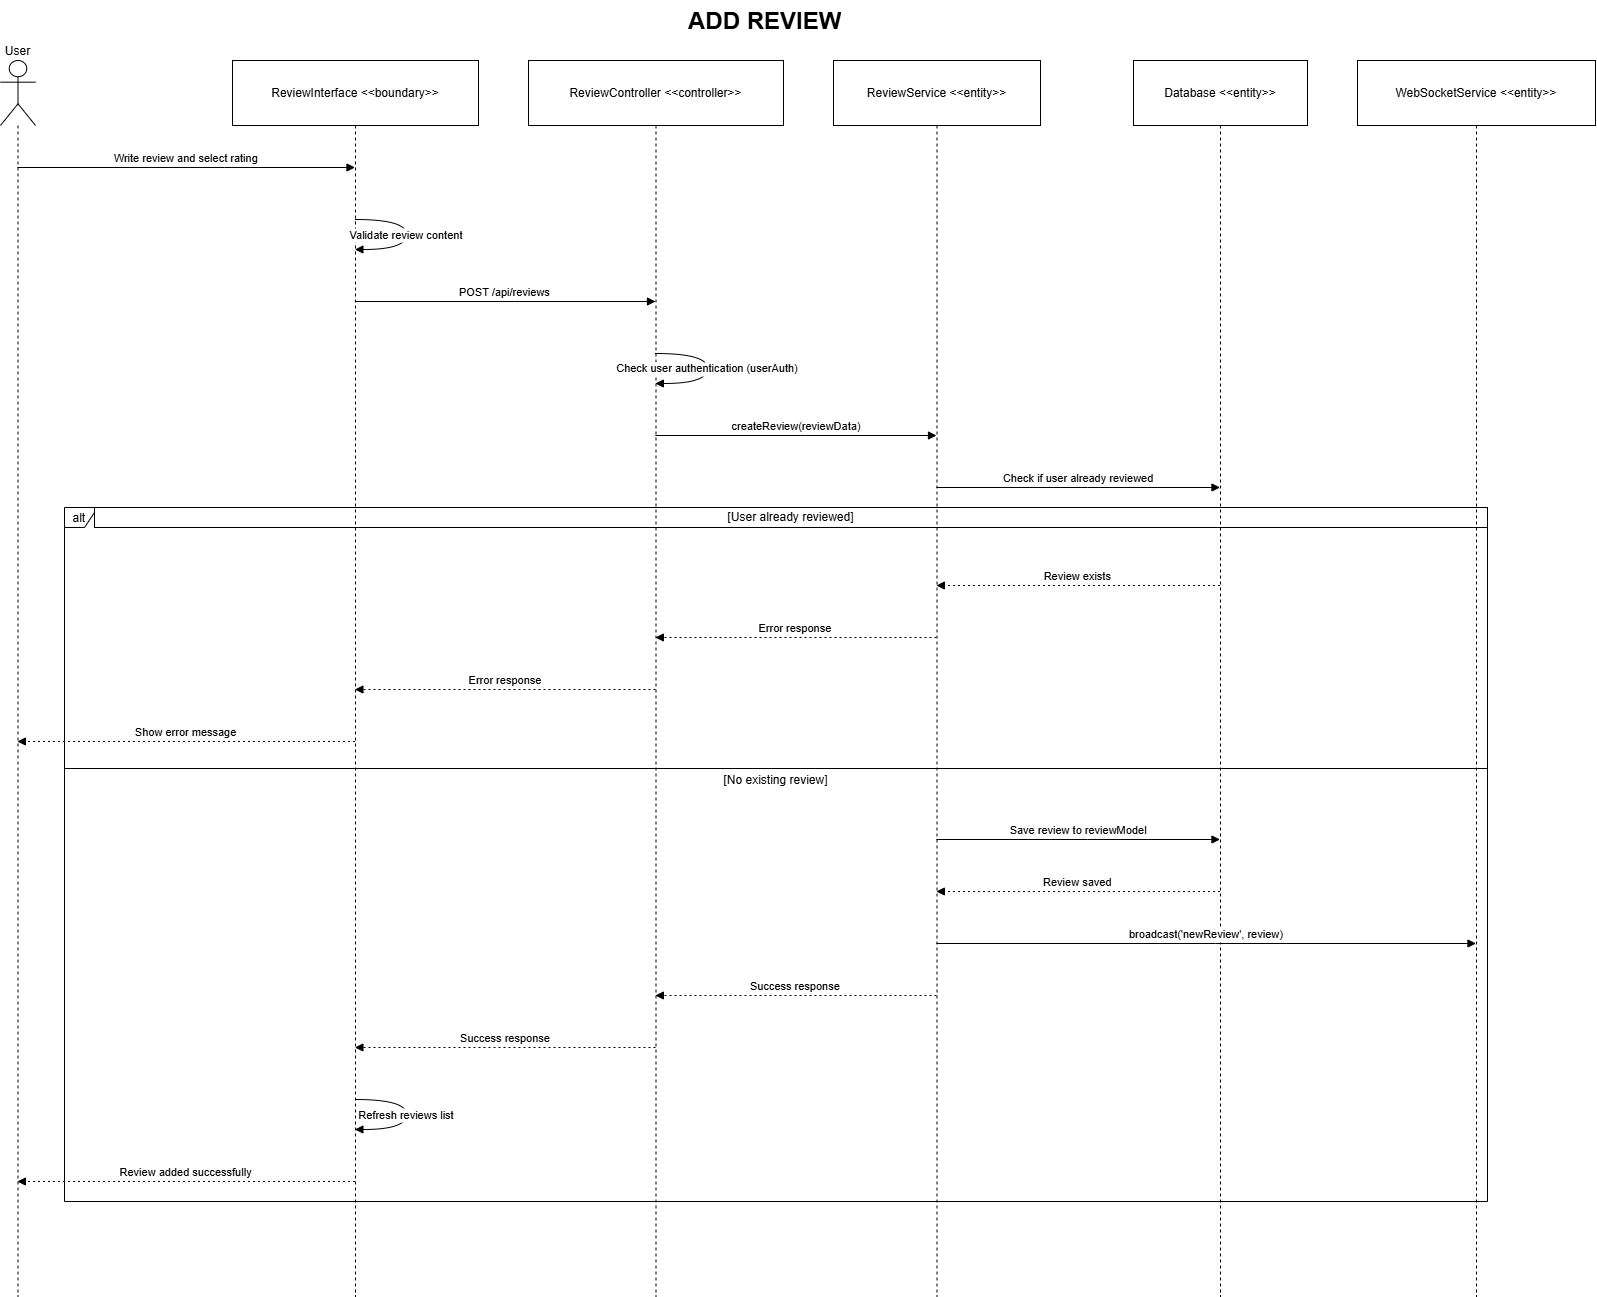

The diagram above was exported from draw.io. Its source (the exported page's mxGraphModel, read from the mxfile embedded in the PNG):
<mxGraphModel dx="1850" dy="988" grid="1" gridSize="10" guides="1" tooltips="1" connect="1" arrows="1" fold="1" page="1" pageScale="1" pageWidth="1169" pageHeight="827" math="0" shadow="0">
  <root>
    <mxCell id="0" />
    <mxCell id="1" parent="0" />
    <mxCell id="EgGwsEKHXhYfD0vI_pCB-1" value="User" style="shape=umlLifeline;perimeter=lifelinePerimeter;whiteSpace=wrap;container=1;dropTarget=0;collapsible=0;recursiveResize=0;outlineConnect=0;portConstraint=eastwest;newEdgeStyle={&quot;edgeStyle&quot;:&quot;elbowEdgeStyle&quot;,&quot;elbow&quot;:&quot;vertical&quot;,&quot;curved&quot;:0,&quot;rounded&quot;:0};participant=umlActor;verticalAlign=bottom;labelPosition=center;verticalLabelPosition=top;align=center;size=65;" vertex="1" parent="1">
      <mxGeometry x="100" y="80" width="35" height="1236" as="geometry" />
    </mxCell>
    <mxCell id="EgGwsEKHXhYfD0vI_pCB-2" value="ReviewInterface &lt;&lt;boundary&gt;&gt;" style="shape=umlLifeline;perimeter=lifelinePerimeter;whiteSpace=wrap;container=1;dropTarget=0;collapsible=0;recursiveResize=0;outlineConnect=0;portConstraint=eastwest;newEdgeStyle={&quot;edgeStyle&quot;:&quot;elbowEdgeStyle&quot;,&quot;elbow&quot;:&quot;vertical&quot;,&quot;curved&quot;:0,&quot;rounded&quot;:0};size=65;" vertex="1" parent="1">
      <mxGeometry x="332" y="80" width="246" height="1236" as="geometry" />
    </mxCell>
    <mxCell id="EgGwsEKHXhYfD0vI_pCB-3" value="ReviewController &lt;&lt;controller&gt;&gt;" style="shape=umlLifeline;perimeter=lifelinePerimeter;whiteSpace=wrap;container=1;dropTarget=0;collapsible=0;recursiveResize=0;outlineConnect=0;portConstraint=eastwest;newEdgeStyle={&quot;edgeStyle&quot;:&quot;elbowEdgeStyle&quot;,&quot;elbow&quot;:&quot;vertical&quot;,&quot;curved&quot;:0,&quot;rounded&quot;:0};size=65;" vertex="1" parent="1">
      <mxGeometry x="628" y="80" width="255" height="1236" as="geometry" />
    </mxCell>
    <mxCell id="EgGwsEKHXhYfD0vI_pCB-4" value="ReviewService &lt;&lt;entity&gt;&gt;" style="shape=umlLifeline;perimeter=lifelinePerimeter;whiteSpace=wrap;container=1;dropTarget=0;collapsible=0;recursiveResize=0;outlineConnect=0;portConstraint=eastwest;newEdgeStyle={&quot;edgeStyle&quot;:&quot;elbowEdgeStyle&quot;,&quot;elbow&quot;:&quot;vertical&quot;,&quot;curved&quot;:0,&quot;rounded&quot;:0};size=65;" vertex="1" parent="1">
      <mxGeometry x="933" y="80" width="207" height="1236" as="geometry" />
    </mxCell>
    <mxCell id="EgGwsEKHXhYfD0vI_pCB-5" value="Database &lt;&lt;entity&gt;&gt;" style="shape=umlLifeline;perimeter=lifelinePerimeter;whiteSpace=wrap;container=1;dropTarget=0;collapsible=0;recursiveResize=0;outlineConnect=0;portConstraint=eastwest;newEdgeStyle={&quot;edgeStyle&quot;:&quot;elbowEdgeStyle&quot;,&quot;elbow&quot;:&quot;vertical&quot;,&quot;curved&quot;:0,&quot;rounded&quot;:0};size=65;" vertex="1" parent="1">
      <mxGeometry x="1233" y="80" width="174" height="1236" as="geometry" />
    </mxCell>
    <mxCell id="EgGwsEKHXhYfD0vI_pCB-6" value="WebSocketService &lt;&lt;entity&gt;&gt;" style="shape=umlLifeline;perimeter=lifelinePerimeter;whiteSpace=wrap;container=1;dropTarget=0;collapsible=0;recursiveResize=0;outlineConnect=0;portConstraint=eastwest;newEdgeStyle={&quot;edgeStyle&quot;:&quot;elbowEdgeStyle&quot;,&quot;elbow&quot;:&quot;vertical&quot;,&quot;curved&quot;:0,&quot;rounded&quot;:0};size=65;" vertex="1" parent="1">
      <mxGeometry x="1457" y="80" width="238" height="1236" as="geometry" />
    </mxCell>
    <mxCell id="EgGwsEKHXhYfD0vI_pCB-7" value="alt" style="shape=umlFrame;dashed=0;pointerEvents=0;dropTarget=0;strokeColor=#000000;height=20;width=30" vertex="1" parent="1">
      <mxGeometry x="164" y="527" width="1423" height="694" as="geometry" />
    </mxCell>
    <mxCell id="EgGwsEKHXhYfD0vI_pCB-8" value="[User already reviewed]" style="text;strokeColor=#000000;fillColor=none;align=center;verticalAlign=middle;whiteSpace=wrap;" vertex="1" parent="EgGwsEKHXhYfD0vI_pCB-7">
      <mxGeometry x="30" width="1393" height="20" as="geometry" />
    </mxCell>
    <mxCell id="EgGwsEKHXhYfD0vI_pCB-9" value="[No existing review]" style="shape=line;dashed=0;whiteSpace=wrap;verticalAlign=top;labelPosition=center;verticalLabelPosition=middle;align=center;strokeColor=#000000;" vertex="1" parent="EgGwsEKHXhYfD0vI_pCB-7">
      <mxGeometry y="259" width="1423" height="4" as="geometry" />
    </mxCell>
    <mxCell id="EgGwsEKHXhYfD0vI_pCB-10" value="Write review and select rating" style="verticalAlign=bottom;edgeStyle=elbowEdgeStyle;elbow=vertical;curved=0;rounded=0;endArrow=block;" edge="1" parent="1" source="EgGwsEKHXhYfD0vI_pCB-1" target="EgGwsEKHXhYfD0vI_pCB-2">
      <mxGeometry relative="1" as="geometry">
        <Array as="points">
          <mxPoint x="324" y="187" />
        </Array>
      </mxGeometry>
    </mxCell>
    <mxCell id="EgGwsEKHXhYfD0vI_pCB-11" value="Validate review content" style="curved=1;endArrow=block;rounded=0;" edge="1" parent="1" source="EgGwsEKHXhYfD0vI_pCB-2" target="EgGwsEKHXhYfD0vI_pCB-2">
      <mxGeometry relative="1" as="geometry">
        <Array as="points">
          <mxPoint x="506" y="239" />
          <mxPoint x="506" y="269" />
        </Array>
      </mxGeometry>
    </mxCell>
    <mxCell id="EgGwsEKHXhYfD0vI_pCB-12" value="POST /api/reviews" style="verticalAlign=bottom;edgeStyle=elbowEdgeStyle;elbow=vertical;curved=0;rounded=0;endArrow=block;" edge="1" parent="1" source="EgGwsEKHXhYfD0vI_pCB-2" target="EgGwsEKHXhYfD0vI_pCB-3">
      <mxGeometry relative="1" as="geometry">
        <Array as="points">
          <mxPoint x="614" y="321" />
        </Array>
      </mxGeometry>
    </mxCell>
    <mxCell id="EgGwsEKHXhYfD0vI_pCB-13" value="Check user authentication (userAuth)" style="curved=1;endArrow=block;rounded=0;" edge="1" parent="1" source="EgGwsEKHXhYfD0vI_pCB-3" target="EgGwsEKHXhYfD0vI_pCB-3">
      <mxGeometry relative="1" as="geometry">
        <Array as="points">
          <mxPoint x="807" y="373" />
          <mxPoint x="807" y="403" />
        </Array>
      </mxGeometry>
    </mxCell>
    <mxCell id="EgGwsEKHXhYfD0vI_pCB-14" value="createReview(reviewData)" style="verticalAlign=bottom;edgeStyle=elbowEdgeStyle;elbow=vertical;curved=0;rounded=0;endArrow=block;" edge="1" parent="1" source="EgGwsEKHXhYfD0vI_pCB-3" target="EgGwsEKHXhYfD0vI_pCB-4">
      <mxGeometry relative="1" as="geometry">
        <Array as="points">
          <mxPoint x="905" y="455" />
        </Array>
      </mxGeometry>
    </mxCell>
    <mxCell id="EgGwsEKHXhYfD0vI_pCB-15" value="Check if user already reviewed" style="verticalAlign=bottom;edgeStyle=elbowEdgeStyle;elbow=vertical;curved=0;rounded=0;endArrow=block;" edge="1" parent="1" source="EgGwsEKHXhYfD0vI_pCB-4" target="EgGwsEKHXhYfD0vI_pCB-5">
      <mxGeometry relative="1" as="geometry">
        <Array as="points">
          <mxPoint x="1187" y="507" />
        </Array>
      </mxGeometry>
    </mxCell>
    <mxCell id="EgGwsEKHXhYfD0vI_pCB-16" value="Review exists" style="verticalAlign=bottom;edgeStyle=elbowEdgeStyle;elbow=vertical;curved=0;rounded=0;dashed=1;dashPattern=2 3;endArrow=block;" edge="1" parent="1" source="EgGwsEKHXhYfD0vI_pCB-5" target="EgGwsEKHXhYfD0vI_pCB-4">
      <mxGeometry relative="1" as="geometry">
        <Array as="points">
          <mxPoint x="1190" y="605" />
        </Array>
      </mxGeometry>
    </mxCell>
    <mxCell id="EgGwsEKHXhYfD0vI_pCB-17" value="Error response" style="verticalAlign=bottom;edgeStyle=elbowEdgeStyle;elbow=vertical;curved=0;rounded=0;dashed=1;dashPattern=2 3;endArrow=block;" edge="1" parent="1" source="EgGwsEKHXhYfD0vI_pCB-4" target="EgGwsEKHXhYfD0vI_pCB-3">
      <mxGeometry relative="1" as="geometry">
        <Array as="points">
          <mxPoint x="908" y="657" />
        </Array>
      </mxGeometry>
    </mxCell>
    <mxCell id="EgGwsEKHXhYfD0vI_pCB-18" value="Error response" style="verticalAlign=bottom;edgeStyle=elbowEdgeStyle;elbow=vertical;curved=0;rounded=0;dashed=1;dashPattern=2 3;endArrow=block;" edge="1" parent="1" source="EgGwsEKHXhYfD0vI_pCB-3" target="EgGwsEKHXhYfD0vI_pCB-2">
      <mxGeometry relative="1" as="geometry">
        <Array as="points">
          <mxPoint x="617" y="709" />
        </Array>
      </mxGeometry>
    </mxCell>
    <mxCell id="EgGwsEKHXhYfD0vI_pCB-19" value="Show error message" style="verticalAlign=bottom;edgeStyle=elbowEdgeStyle;elbow=vertical;curved=0;rounded=0;dashed=1;dashPattern=2 3;endArrow=block;" edge="1" parent="1" source="EgGwsEKHXhYfD0vI_pCB-2" target="EgGwsEKHXhYfD0vI_pCB-1">
      <mxGeometry relative="1" as="geometry">
        <Array as="points">
          <mxPoint x="327" y="761" />
        </Array>
      </mxGeometry>
    </mxCell>
    <mxCell id="EgGwsEKHXhYfD0vI_pCB-20" value="Save review to reviewModel" style="verticalAlign=bottom;edgeStyle=elbowEdgeStyle;elbow=vertical;curved=0;rounded=0;endArrow=block;" edge="1" parent="1" source="EgGwsEKHXhYfD0vI_pCB-4" target="EgGwsEKHXhYfD0vI_pCB-5">
      <mxGeometry relative="1" as="geometry">
        <Array as="points">
          <mxPoint x="1187" y="859" />
        </Array>
      </mxGeometry>
    </mxCell>
    <mxCell id="EgGwsEKHXhYfD0vI_pCB-21" value="Review saved" style="verticalAlign=bottom;edgeStyle=elbowEdgeStyle;elbow=vertical;curved=0;rounded=0;dashed=1;dashPattern=2 3;endArrow=block;" edge="1" parent="1" source="EgGwsEKHXhYfD0vI_pCB-5" target="EgGwsEKHXhYfD0vI_pCB-4">
      <mxGeometry relative="1" as="geometry">
        <Array as="points">
          <mxPoint x="1190" y="911" />
        </Array>
      </mxGeometry>
    </mxCell>
    <mxCell id="EgGwsEKHXhYfD0vI_pCB-22" value="broadcast('newReview', review)" style="verticalAlign=bottom;edgeStyle=elbowEdgeStyle;elbow=vertical;curved=0;rounded=0;endArrow=block;" edge="1" parent="1" source="EgGwsEKHXhYfD0vI_pCB-4" target="EgGwsEKHXhYfD0vI_pCB-6">
      <mxGeometry relative="1" as="geometry">
        <Array as="points">
          <mxPoint x="1315" y="963" />
        </Array>
      </mxGeometry>
    </mxCell>
    <mxCell id="EgGwsEKHXhYfD0vI_pCB-23" value="Success response" style="verticalAlign=bottom;edgeStyle=elbowEdgeStyle;elbow=vertical;curved=0;rounded=0;dashed=1;dashPattern=2 3;endArrow=block;" edge="1" parent="1" source="EgGwsEKHXhYfD0vI_pCB-4" target="EgGwsEKHXhYfD0vI_pCB-3">
      <mxGeometry relative="1" as="geometry">
        <Array as="points">
          <mxPoint x="908" y="1015" />
        </Array>
      </mxGeometry>
    </mxCell>
    <mxCell id="EgGwsEKHXhYfD0vI_pCB-24" value="Success response" style="verticalAlign=bottom;edgeStyle=elbowEdgeStyle;elbow=vertical;curved=0;rounded=0;dashed=1;dashPattern=2 3;endArrow=block;" edge="1" parent="1" source="EgGwsEKHXhYfD0vI_pCB-3" target="EgGwsEKHXhYfD0vI_pCB-2">
      <mxGeometry relative="1" as="geometry">
        <Array as="points">
          <mxPoint x="617" y="1067" />
        </Array>
      </mxGeometry>
    </mxCell>
    <mxCell id="EgGwsEKHXhYfD0vI_pCB-25" value="Refresh reviews list" style="curved=1;endArrow=block;rounded=0;" edge="1" parent="1" source="EgGwsEKHXhYfD0vI_pCB-2" target="EgGwsEKHXhYfD0vI_pCB-2">
      <mxGeometry relative="1" as="geometry">
        <Array as="points">
          <mxPoint x="506" y="1119" />
          <mxPoint x="506" y="1149" />
        </Array>
      </mxGeometry>
    </mxCell>
    <mxCell id="EgGwsEKHXhYfD0vI_pCB-26" value="Review added successfully" style="verticalAlign=bottom;edgeStyle=elbowEdgeStyle;elbow=vertical;curved=0;rounded=0;dashed=1;dashPattern=2 3;endArrow=block;" edge="1" parent="1" source="EgGwsEKHXhYfD0vI_pCB-2" target="EgGwsEKHXhYfD0vI_pCB-1">
      <mxGeometry relative="1" as="geometry">
        <Array as="points">
          <mxPoint x="327" y="1201" />
        </Array>
      </mxGeometry>
    </mxCell>
    <mxCell id="EgGwsEKHXhYfD0vI_pCB-28" value="&lt;h1 style=&quot;margin-top: 0px;&quot;&gt;ADD REVIEW&lt;/h1&gt;" style="text;html=1;whiteSpace=wrap;overflow=hidden;rounded=0;" vertex="1" parent="1">
      <mxGeometry x="785.5" y="20" width="180" height="120" as="geometry" />
    </mxCell>
  </root>
</mxGraphModel>